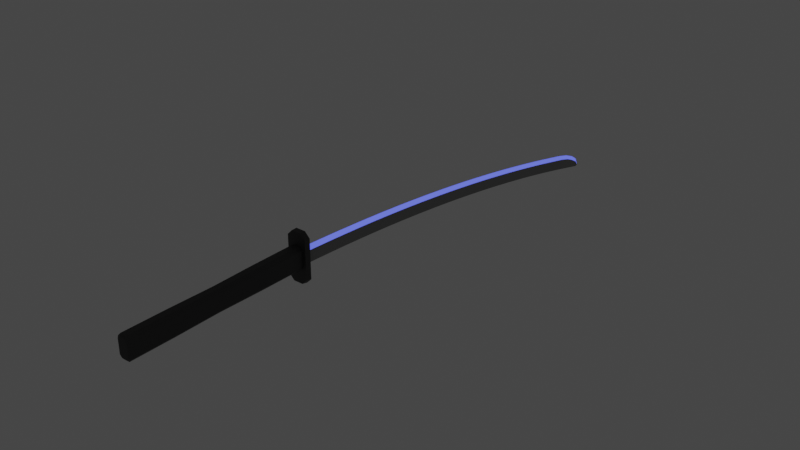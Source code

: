 # Source: Katana.blend  (saved by Blender 2.90.8; exported with 4.5.12 LTS)
import bpy
from mathutils import Matrix  # noqa: F401  (used for matrix-valued properties, if any)

bpy.ops.wm.read_factory_settings(use_empty=True)
scene = bpy.context.scene
scene.name = 'Scene'

# ---- collections
col_collection = bpy.data.collections.new('Collection'); scene.collection.children.link(col_collection)

# ---- materials (node trees are filled in below, after node groups)
mat_hiltmaterial = bpy.data.materials.new('HiltMaterial')
mat_hiltmaterial.alpha_threshold = 0.0
mat_hiltmaterial.use_transparent_shadow = False
mat_hiltmaterial.line_color = (0.0, 0.0, 0.0, 1.0)
mat_sabermaterial = bpy.data.materials.new('SaberMaterial')
mat_sabermaterial.use_transparent_shadow = False
mat_swordmaterial = bpy.data.materials.new('SwordMaterial')
mat_swordmaterial.use_transparent_shadow = False

# ---- material node trees
mat_hiltmaterial.use_nodes = True; mat_hiltmaterial.node_tree.nodes.clear()
_N = mat_hiltmaterial.node_tree.nodes; _L = mat_hiltmaterial.node_tree.links
n0 = _N.new('ShaderNodeOutputMaterial'); n0.name = 'Material Output'; n0.location = (300, 300)
n1 = _N.new('ShaderNodeBsdfPrincipled'); n1.name = 'Principled BSDF'; n1.location = (10, 300)
n1.distribution = 'GGX'
n1.subsurface_method = 'BURLEY'
n1.inputs[0].default_value = (0.09463, 0.09463, 0.09463, 1.0)
n1.inputs[1].default_value = 1.0
n1.inputs[2].default_value = 0.6454
n1.inputs[3].default_value = 1.45
n1.inputs[13].default_value = 0.7553
n1.inputs[27].default_value = (0.0, 0.0, 0.0, 1.0)
n1.inputs[28].default_value = 1.0
_L.new(n1.outputs[0], n0.inputs[0])
n0.is_active_output = True
mat_sabermaterial.use_nodes = True; mat_sabermaterial.node_tree.nodes.clear()
_N = mat_sabermaterial.node_tree.nodes; _L = mat_sabermaterial.node_tree.links
n0 = _N.new('ShaderNodeBsdfPrincipled'); n0.name = 'Principled BSDF'; n0.location = (10, 300)
n0.distribution = 'GGX'
n0.subsurface_method = 'BURLEY'
n0.inputs[3].default_value = 1.45
n0.inputs[27].default_value = (0.08921, 0.1255, 1.0, 1.0)
n0.inputs[28].default_value = 1.0
n1 = _N.new('ShaderNodeOutputMaterial'); n1.name = 'Material Output'; n1.location = (300, 300)
_L.new(n0.outputs[0], n1.inputs[0])
n1.is_active_output = True
mat_swordmaterial.use_nodes = True; mat_swordmaterial.node_tree.nodes.clear()
_N = mat_swordmaterial.node_tree.nodes; _L = mat_swordmaterial.node_tree.links
n0 = _N.new('ShaderNodeBsdfPrincipled'); n0.name = 'Principled BSDF'; n0.location = (10, 300)
n0.distribution = 'GGX'
n0.subsurface_method = 'BURLEY'
n0.inputs[0].default_value = (0.2529, 0.2529, 0.2529, 1.0)
n0.inputs[3].default_value = 1.45
n0.inputs[27].default_value = (0.0, 0.0, 0.0, 1.0)
n0.inputs[28].default_value = 1.0
n1 = _N.new('ShaderNodeOutputMaterial'); n1.name = 'Material Output'; n1.location = (300, 300)
_L.new(n0.outputs[0], n1.inputs[0])
n1.is_active_output = True

# ---- world
world_world = bpy.data.worlds.new('World'); scene.world = world_world
world_world.use_nodes = True; world_world.node_tree.nodes.clear()
_N = world_world.node_tree.nodes; _L = world_world.node_tree.links
n0 = _N.new('ShaderNodeOutputWorld'); n0.name = 'World Output'; n0.location = (300, 300)
n1 = _N.new('ShaderNodeBackground'); n1.name = 'Background'; n1.location = (10, 300)
n1.inputs[0].default_value = (0.05088, 0.05088, 0.05088, 1.0)
_L.new(n1.outputs[0], n0.inputs[0])
n0.is_active_output = True
world_world.color = (0.05088, 0.05088, 0.05088)
world_world.use_sun_shadow = False
world_world.sun_shadow_jitter_overblur = 0.0

# ---- meshes
me_cube = bpy.data.meshes.new('Cube')
me_cube.from_pydata([(0.00756, 0.1709, -0.01619), (-0.00756, 0.1709, -0.01619), (0.00756, 0.1709, 0.004412), (-7.004e-19, 0.1709, 0.009565), (0.01416, 0.1709, 0.03272), (-0.00756, 0.1709, 0.004412), (-0.01416, 0.1709, 0.03272), (0.004895, 0.9569, -0.1243), (-0.004895, 0.9569, -0.1243), (-4.657e-10, 0.9675, -0.1271), (0.00756, 0.957, -0.1195), (0.00756, 0.8969, -0.08929), (0.00756, 0.9509, -0.1112), (0.00756, 0.9353, -0.1025), (0.00756, 0.9185, -0.09528), (-0.00756, 0.8969, -0.08929), (-4.657e-10, 0.8987, -0.08426), (-0.00756, 0.957, -0.1195), (-4.657e-10, 0.9678, -0.1211), (-0.00756, 0.9185, -0.09528), (-4.657e-10, 0.9253, -0.09151), (-0.00756, 0.9353, -0.1025), (-4.657e-10, 0.9478, -0.1009), (-0.00756, 0.9509, -0.1112), (-4.657e-10, 0.9628, -0.1111), (0.01215, 0.1609, 0.01186), (0.005912, 0.1609, 0.0181), (0.005912, 0.1609, -0.02252), (0.01215, 0.1609, -0.01628), (-0.005912, 0.1609, 0.0181), (-0.01215, 0.1609, 0.01186), (-0.01215, 0.1609, -0.01628), (-0.005912, 0.1609, -0.02252), (0.01819, 0.1709, -0.0385), (0.008852, 0.1709, -0.04784), (0.01185, 0.1709, -0.04098), (-0.008852, 0.1709, -0.04784), (-0.01819, 0.1709, -0.0385), (-0.01185, 0.1709, -0.04098), (0.008852, 0.1709, 0.04055), (0.01819, 0.1709, 0.0312), (0.01418, 0.1709, 0.03277), (-0.01819, 0.1709, 0.0312), (-0.008852, 0.1709, 0.04055), (-0.01418, 0.1709, 0.03277), (0.005103, 0.8967, -0.1105), (0.005028, 0.9182, -0.1154), (0.00497, 0.935, -0.1193), (0.004916, 0.9506, -0.1229), (-0.004916, 0.9506, -0.1229), (-0.00497, 0.935, -0.1193), (-0.005028, 0.9182, -0.1154), (-0.005103, 0.8967, -0.1105), (-4.454e-10, 0.8675, -0.0777), (-4.252e-10, 0.8363, -0.07125), (-4.049e-10, 0.8051, -0.06499), (-3.847e-10, 0.7738, -0.05895), (-3.644e-10, 0.7424, -0.05314), (-3.442e-10, 0.711, -0.04757), (-3.239e-10, 0.6795, -0.04224), (-3.037e-10, 0.6479, -0.03715), (-2.834e-10, 0.6162, -0.0323), (-2.632e-10, 0.5845, -0.0277), (-2.43e-10, 0.5527, -0.02335), (-2.227e-10, 0.5209, -0.01924), (-2.025e-10, 0.4889, -0.01538), (-1.822e-10, 0.4569, -0.01177), (-1.62e-10, 0.4249, -0.008407), (-1.417e-10, 0.3927, -0.005291), (-1.215e-10, 0.3605, -0.002424), (-1.012e-10, 0.3282, 0.0001952), (-8.098e-11, 0.2959, 0.002566), (-6.074e-11, 0.2635, 0.004689), (-4.049e-11, 0.231, 0.006562), (-2.025e-11, 0.1984, 0.008188), (0.00756, 0.1983, 0.003037), (0.00756, 0.2308, 0.001416), (0.00756, 0.2632, -0.0004536), (0.00756, 0.2956, -0.00257), (0.00756, 0.3279, -0.004934), (0.00756, 0.3601, -0.007546), (0.00756, 0.3922, -0.0104), (0.00756, 0.4243, -0.01351), (0.00756, 0.4563, -0.01686), (0.00756, 0.4882, -0.02046), (0.00756, 0.52, -0.02431), (0.00756, 0.5518, -0.0284), (0.00756, 0.5835, -0.03274), (0.00756, 0.6152, -0.03733), (0.00756, 0.6467, -0.04216), (0.00756, 0.6782, -0.04724), (0.00756, 0.7097, -0.05255), (0.00756, 0.741, -0.05812), (0.00756, 0.7723, -0.06392), (0.00756, 0.8036, -0.06995), (0.00756, 0.8347, -0.07621), (0.00756, 0.8658, -0.08267), (-0.00756, 0.8658, -0.08267), (-0.00756, 0.8347, -0.07621), (-0.00756, 0.8036, -0.06995), (-0.00756, 0.7723, -0.06392), (-0.00756, 0.741, -0.05812), (-0.00756, 0.7097, -0.05255), (-0.00756, 0.6782, -0.04724), (-0.00756, 0.6467, -0.04216), (-0.00756, 0.6152, -0.03733), (-0.00756, 0.5835, -0.03274), (-0.00756, 0.5518, -0.0284), (-0.00756, 0.52, -0.02431), (-0.00756, 0.4882, -0.02046), (-0.00756, 0.4563, -0.01686), (-0.00756, 0.4243, -0.01351), (-0.00756, 0.3922, -0.0104), (-0.00756, 0.3601, -0.007546), (-0.00756, 0.3279, -0.004934), (-0.00756, 0.2956, -0.00257), (-0.00756, 0.2632, -0.0004536), (-0.00756, 0.2308, 0.001416), (-0.00756, 0.1983, 0.003037), (-0.005209, 0.8657, -0.1037), (-0.005316, 0.8347, -0.09712), (-0.005423, 0.8035, -0.09079), (-0.00553, 0.7723, -0.08471), (-0.005637, 0.741, -0.07887), (-0.005744, 0.7096, -0.07329), (-0.00585, 0.6782, -0.06795), (-0.005957, 0.6467, -0.06285), (-0.006064, 0.6151, -0.05801), (-0.006171, 0.5835, -0.05341), (-0.006278, 0.5518, -0.04906), (-0.006385, 0.52, -0.04496), (-0.006491, 0.4882, -0.04111), (-0.006598, 0.4562, -0.0375), (-0.006705, 0.4242, -0.03414), (-0.006812, 0.3922, -0.03103), (-0.006919, 0.3601, -0.02817), (-0.007026, 0.3278, -0.02555), (-0.007132, 0.2956, -0.02319), (-0.007239, 0.2632, -0.02107), (-0.007346, 0.2308, -0.01919), (-0.007453, 0.1983, -0.01757), (0.007453, 0.1983, -0.01757), (0.007346, 0.2308, -0.01919), (0.007239, 0.2632, -0.02107), (0.007132, 0.2956, -0.02319), (0.007026, 0.3278, -0.02555), (0.006919, 0.3601, -0.02817), (0.006812, 0.3922, -0.03103), (0.006705, 0.4242, -0.03414), (0.006598, 0.4562, -0.0375), (0.006491, 0.4882, -0.04111), (0.006385, 0.52, -0.04496), (0.006278, 0.5518, -0.04906), (0.006171, 0.5835, -0.05341), (0.006064, 0.6151, -0.05801), (0.005957, 0.6467, -0.06285), (0.00585, 0.6782, -0.06795), (0.005744, 0.7096, -0.07329), (0.005637, 0.741, -0.07887), (0.00553, 0.7723, -0.08471), (0.005423, 0.8035, -0.09079), (0.005316, 0.8347, -0.09712), (0.005209, 0.8657, -0.1037), (0.012, 0.07909, -0.01611), (0.01135, -0.0007499, -0.01536), (0.012, -0.08059, -0.01611), (0.00584, -0.08059, -0.02227), (0.005524, -0.0007499, -0.02119), (0.00584, 0.07909, -0.02227), (-0.012, 0.07909, -0.01611), (-0.01135, -0.0007499, -0.01536), (-0.012, -0.08059, -0.01611), (-0.012, -0.08059, 0.01169), (-0.01135, -0.0007499, 0.01094), (-0.012, 0.07909, 0.01169), (-0.00584, -0.08059, -0.02227), (-0.005524, -0.0007499, -0.02119), (-0.00584, 0.07909, -0.02227), (-0.00584, -0.08059, 0.01785), (-0.005524, -0.0007499, 0.01677), (-0.00584, 0.07909, 0.01785), (0.00584, -0.08059, 0.01785), (0.005524, -0.0007499, 0.01677), (0.00584, 0.07909, 0.01785), (0.012, -0.08059, 0.01169), (0.01135, -0.0007499, 0.01094), (0.012, 0.07909, 0.01169), (-0.008556, 0.1609, -0.04587), (-0.01759, 0.1609, -0.03684), (0.008556, 0.1609, 0.04046), (0.01759, 0.1609, 0.03143), (-0.008556, 0.1609, 0.04046), (-0.01759, 0.1609, 0.03143), (0.008556, 0.1609, -0.04587), (0.01759, 0.1609, -0.03684), (0.008875, -0.1624, 0.01051), (0.01214, -0.1591, 0.01186), (0.005909, -0.1591, 0.01809), (0.004555, -0.1624, 0.01483), (0.004555, -0.1624, -0.01924), (0.005909, -0.1591, -0.02251), (0.01214, -0.1591, -0.01627), (0.008875, -0.1624, -0.01492), (-0.004555, -0.1624, 0.01483), (-0.005909, -0.1591, 0.01809), (-0.01214, -0.1591, 0.01186), (-0.008875, -0.1624, 0.01051), (-0.008875, -0.1624, -0.01492), (-0.01214, -0.1591, -0.01627), (-0.005909, -0.1591, -0.02251), (-0.004555, -0.1624, -0.01924)], [], [(187, 193, 27, 32), (189, 191, 29, 26), (1, 0, 35, 34, 36, 38), (188, 192, 42, 37), (175, 166, 200, 209), (162, 119, 52, 45), (0, 2, 4, 41, 40, 33, 35), (119, 97, 15, 52), (6, 5, 1, 38, 37, 42, 44), (4, 3, 6, 44, 43, 39, 41), (2, 3, 4), (3, 5, 6), (19, 15, 16, 20), (11, 14, 20, 16), (21, 19, 20, 22), (14, 13, 22, 20), (23, 21, 22, 24), (13, 12, 24, 22), (17, 23, 24, 18), (12, 10, 18, 24), (74, 3, 2, 75), (9, 18, 10, 7), (8, 17, 18, 9), (118, 5, 3, 74), (96, 162, 45, 11), (33, 34, 35), (36, 37, 38), (39, 40, 41), (42, 43, 44), (187, 32, 31, 188), (189, 26, 25, 190), (191, 43, 42, 192), (193, 34, 33, 194), (194, 190, 25, 28), (7, 8, 9), (2, 0, 141, 75), (11, 45, 46, 14), (14, 46, 47, 13), (13, 47, 48, 12), (12, 48, 7, 10), (52, 15, 19, 51), (51, 19, 21, 50), (50, 21, 23, 49), (49, 23, 17, 8), (45, 52, 51, 46), (46, 51, 50, 47), (47, 50, 49, 48), (48, 49, 8, 7), (75, 141, 142, 76), (76, 142, 143, 77), (77, 143, 144, 78), (78, 144, 145, 79), (79, 145, 146, 80), (80, 146, 147, 81), (81, 147, 148, 82), (82, 148, 149, 83), (83, 149, 150, 84), (84, 150, 151, 85), (85, 151, 152, 86), (86, 152, 153, 87), (87, 153, 154, 88), (88, 154, 155, 89), (89, 155, 156, 90), (90, 156, 157, 91), (91, 157, 158, 92), (92, 158, 159, 93), (93, 159, 160, 94), (94, 160, 161, 95), (95, 161, 162, 96), (15, 97, 53, 16), (97, 98, 54, 53), (98, 99, 55, 54), (99, 100, 56, 55), (100, 101, 57, 56), (101, 102, 58, 57), (102, 103, 59, 58), (103, 104, 60, 59), (104, 105, 61, 60), (105, 106, 62, 61), (106, 107, 63, 62), (107, 108, 64, 63), (108, 109, 65, 64), (109, 110, 66, 65), (110, 111, 67, 66), (111, 112, 68, 67), (112, 113, 69, 68), (113, 114, 70, 69), (114, 115, 71, 70), (115, 116, 72, 71), (116, 117, 73, 72), (117, 118, 74, 73), (16, 53, 96, 11), (53, 54, 95, 96), (54, 55, 94, 95), (55, 56, 93, 94), (56, 57, 92, 93), (57, 58, 91, 92), (58, 59, 90, 91), (59, 60, 89, 90), (60, 61, 88, 89), (61, 62, 87, 88), (62, 63, 86, 87), (63, 64, 85, 86), (64, 65, 84, 85), (65, 66, 83, 84), (66, 67, 82, 83), (67, 68, 81, 82), (68, 69, 80, 81), (69, 70, 79, 80), (70, 71, 78, 79), (71, 72, 77, 78), (72, 73, 76, 77), (73, 74, 75, 76), (1, 5, 118, 140), (140, 118, 117, 139), (139, 117, 116, 138), (138, 116, 115, 137), (137, 115, 114, 136), (136, 114, 113, 135), (135, 113, 112, 134), (134, 112, 111, 133), (133, 111, 110, 132), (132, 110, 109, 131), (131, 109, 108, 130), (130, 108, 107, 129), (129, 107, 106, 128), (128, 106, 105, 127), (127, 105, 104, 126), (126, 104, 103, 125), (125, 103, 102, 124), (124, 102, 101, 123), (123, 101, 100, 122), (122, 100, 99, 121), (121, 99, 98, 120), (120, 98, 97, 119), (0, 1, 140, 141), (141, 140, 139, 142), (142, 139, 138, 143), (143, 138, 137, 144), (144, 137, 136, 145), (145, 136, 135, 146), (146, 135, 134, 147), (147, 134, 133, 148), (148, 133, 132, 149), (149, 132, 131, 150), (150, 131, 130, 151), (151, 130, 129, 152), (152, 129, 128, 153), (153, 128, 127, 154), (154, 127, 126, 155), (155, 126, 125, 156), (156, 125, 124, 157), (157, 124, 123, 158), (158, 123, 122, 159), (159, 122, 121, 160), (160, 121, 120, 161), (161, 120, 119, 162), (165, 184, 196, 201), (171, 175, 209, 208), (178, 172, 205, 204), (172, 171, 208, 205), (166, 165, 201, 200), (199, 202, 195, 198, 203, 206, 207, 210), (181, 178, 204, 197), (28, 25, 186, 163), (163, 186, 185, 164), (164, 185, 184, 165), (25, 26, 183, 186), (186, 183, 182, 185), (185, 182, 181, 184), (26, 29, 180, 183), (183, 180, 179, 182), (182, 179, 178, 181), (29, 30, 174, 180), (180, 174, 173, 179), (179, 173, 172, 178), (31, 32, 177, 169), (169, 177, 176, 170), (170, 176, 175, 171), (32, 27, 168, 177), (177, 168, 167, 176), (176, 167, 166, 175), (30, 31, 169, 174), (174, 169, 170, 173), (173, 170, 171, 172), (27, 28, 163, 168), (168, 163, 164, 167), (167, 164, 165, 166), (33, 40, 190, 194), (27, 193, 194, 28), (29, 191, 192, 30), (39, 189, 190, 40), (36, 187, 188, 37), (31, 30, 192, 188), (39, 43, 191, 189), (36, 34, 193, 187), (210, 207, 208, 209), (198, 195, 196, 197), (206, 203, 204, 205), (202, 199, 200, 201), (195, 202, 201, 196), (209, 200, 199, 210), (197, 204, 203, 198), (205, 208, 207, 206), (184, 181, 197, 196)])
me_cube.polygons.foreach_set('material_index', [0, 0, 0, 0, 0, 2, 0, 2, 0, 0, 0, 0, 1, 1, 1, 1, 1, 1, 1, 1, 1, 1, 1, 1, 2, 0, 0, 0, 0, 0, 0, 0, 0, 0, 1, 2, 2, 2, 2, 2, 2, 2, 2, 2, 2, 2, 2, 2, 2, 2, 2, 2, 2, 2, 2, 2, 2, 2, 2, 2, 2, 2, 2, 2, 2, 2, 2, 2, 2, 1, 1, 1, 1, 1, 1, 1, 1, 1, 1, 1, 1, 1, 1, 1, 1, 1, 1, 1, 1, 1, 1, 1, 1, 1, 1, 1, 1, 1, 1, 1, 1, 1, 1, 1, 1, 1, 1, 1, 1, 1, 1, 1, 1, 2, 2, 2, 2, 2, 2, 2, 2, 2, 2, 2, 2, 2, 2, 2, 2, 2, 2, 2, 2, 2, 2, 2, 2, 2, 2, 2, 2, 2, 2, 2, 2, 2, 2, 2, 2, 2, 2, 2, 2, 2, 2, 2, 2, 0, 0, 0, 0, 0, 0, 0, 0, 0, 0, 0, 0, 0, 0, 0, 0, 0, 0, 0, 0, 0, 0, 0, 0, 0, 0, 0, 0, 0, 0, 0, 0, 0, 0, 0, 0, 0, 0, 0, 0, 0, 0, 0, 0, 0, 0, 0, 0])
_uv = me_cube.uv_layers.new(name='UVMap')
_uv.uv.foreach_set('vector', [0.1902, 0.75, 0.3112, 0.75, 0.3108, 0.75, 0.1892, 0.75, 0.689, 0.75, 0.8045, 0.75, 0.8108, 0.75, 0.6892, 0.75, 0.4291, 0.3041, 0.4291, 0.4459, 0.4073, 0.4677, 0.375, 0.4358, 0.375, 0.3142, 0.4073, 0.2823, 0.4203, 1.058e-05, 0.5845, 2.23e-06, 0.5866, 0.25, 0.4134, 0.25, 0.1892, 0.75, 0.3108, 0.75, 0.3108, 0.75, 0.1892, 0.75, 0.4291, 0.4459, 0.4291, 0.3041, 0.4291, 0.3041, 0.4291, 0.4459, 0.4291, 0.4459, 0.5425, 0.4459, 0.5847, 0.4597, 0.585, 0.46, 0.5866, 0.5, 0.4134, 0.5, 0.4073, 0.4677, 0.4291, 0.3041, 0.5444, 0.3041, 0.5445, 0.3041, 0.4291, 0.3041, 0.5847, 0.2903, 0.5425, 0.3041, 0.4291, 0.3041, 0.4073, 0.2823, 0.4134, 0.25, 0.5866, 0.25, 0.585, 0.29, 0.5847, 0.4597, 0.5709, 0.375, 0.5847, 0.2903, 0.585, 0.29, 0.625, 0.3142, 0.625, 0.4358, 0.585, 0.46, 0.5425, 0.4459, 0.5709, 0.4459, 0.5847, 0.4597, 0.5709, 0.375, 0.5709, 0.3041, 0.5847, 0.2903, 0.5417, 0.3041, 0.5445, 0.3041, 0.5709, 0.375, 0.568, 0.375, 0.5445, 0.4459, 0.5417, 0.4459, 0.568, 0.375, 0.5709, 0.375, 0.5267, 0.3041, 0.5417, 0.3041, 0.568, 0.375, 0.5597, 0.375, 0.5417, 0.4459, 0.5267, 0.4459, 0.5597, 0.375, 0.568, 0.375, 0.4927, 0.3041, 0.5267, 0.3041, 0.5597, 0.375, 0.4999, 0.375, 0.5267, 0.4459, 0.4927, 0.4459, 0.4999, 0.375, 0.5597, 0.375, 0.454, 0.3041, 0.4927, 0.3041, 0.4999, 0.375, 0.456, 0.375, 0.4927, 0.4459, 0.454, 0.4459, 0.456, 0.375, 0.4999, 0.375, 0.5709, 0.375, 0.5709, 0.375, 0.5425, 0.4459, 0.5426, 0.4459, 0.4291, 0.375, 0.456, 0.375, 0.454, 0.4459, 0.4291, 0.4459, 0.4291, 0.3041, 0.454, 0.3041, 0.456, 0.375, 0.4291, 0.375, 0.5426, 0.3041, 0.5425, 0.3041, 0.5709, 0.375, 0.5709, 0.375, 0.5444, 0.4459, 0.4291, 0.4459, 0.4291, 0.4459, 0.5445, 0.4459, 0.375, 0.5, 0.3108, 0.5, 0.3315, 0.5, 0.375, 0.25, 0.4134, 0.25, 0.4032, 0.25, 0.625, 0.5, 0.5866, 0.5, 0.593, 0.5, 0.5771, 0.2649, 0.625, 0.3142, 0.585, 0.29, 0.1902, 0.75, 0.1892, 0.75, 0.125, 0.75, 0.1279, 0.75, 0.689, 0.75, 0.6892, 0.75, 0.5866, 0.75, 0.586, 0.75, 0.6225, -1.782e-05, 0.625, 0.25, 0.5866, 0.25, 0.5845, 2.23e-06, 0.3112, 0.75, 0.3108, 0.5, 0.4134, 0.5, 0.4146, 0.75, 0.4146, 0.75, 0.586, 0.75, 0.5866, 0.75, 0.4134, 0.75, 0.4291, 0.4459, 0.4291, 0.3041, 0.4291, 0.375, 0.5425, 0.4459, 0.4291, 0.4459, 0.4291, 0.4459, 0.5426, 0.4459, 0.5445, 0.4459, 0.4291, 0.4459, 0.4291, 0.4459, 0.5417, 0.4459, 0.5417, 0.4459, 0.4291, 0.4459, 0.4291, 0.4459, 0.5267, 0.4459, 0.5267, 0.4459, 0.4291, 0.4459, 0.4291, 0.4459, 0.4927, 0.4459, 0.4927, 0.4459, 0.4291, 0.4459, 0.4291, 0.4459, 0.454, 0.4459, 0.4291, 0.3041, 0.5445, 0.3041, 0.5417, 0.3041, 0.4291, 0.3041, 0.4291, 0.3041, 0.5417, 0.3041, 0.5267, 0.3041, 0.4291, 0.3041, 0.4291, 0.3041, 0.5267, 0.3041, 0.4927, 0.3041, 0.4291, 0.3041, 0.4291, 0.3041, 0.4927, 0.3041, 0.454, 0.3041, 0.4291, 0.3041, 0.4291, 0.4459, 0.4291, 0.3041, 0.4291, 0.3041, 0.4291, 0.4459, 0.4291, 0.4459, 0.4291, 0.3041, 0.4291, 0.3041, 0.4291, 0.4459, 0.4291, 0.4459, 0.4291, 0.3041, 0.4291, 0.3041, 0.4291, 0.4459, 0.4291, 0.4459, 0.4291, 0.3041, 0.4291, 0.3041, 0.4291, 0.4459, 0.5426, 0.4459, 0.4291, 0.4459, 0.4291, 0.4459, 0.5427, 0.4459, 0.5427, 0.4459, 0.4291, 0.4459, 0.4291, 0.4459, 0.5428, 0.4459, 0.5428, 0.4459, 0.4291, 0.4459, 0.4291, 0.4459, 0.5429, 0.4459, 0.5429, 0.4459, 0.4291, 0.4459, 0.4291, 0.4459, 0.543, 0.4459, 0.543, 0.4459, 0.4291, 0.4459, 0.4291, 0.4459, 0.543, 0.4459, 0.543, 0.4459, 0.4291, 0.4459, 0.4291, 0.4459, 0.5431, 0.4459, 0.5431, 0.4459, 0.4291, 0.4459, 0.4291, 0.4459, 0.5432, 0.4459, 0.5432, 0.4459, 0.4291, 0.4459, 0.4291, 0.4459, 0.5433, 0.4459, 0.5433, 0.4459, 0.4291, 0.4459, 0.4291, 0.4459, 0.5434, 0.4459, 0.5434, 0.4459, 0.4291, 0.4459, 0.4291, 0.4459, 0.5435, 0.4459, 0.5435, 0.4459, 0.4291, 0.4459, 0.4291, 0.4459, 0.5436, 0.4459, 0.5436, 0.4459, 0.4291, 0.4459, 0.4291, 0.4459, 0.5437, 0.4459, 0.5437, 0.4459, 0.4291, 0.4459, 0.4291, 0.4459, 0.5437, 0.4459, 0.5437, 0.4459, 0.4291, 0.4459, 0.4291, 0.4459, 0.5438, 0.4459, 0.5438, 0.4459, 0.4291, 0.4459, 0.4291, 0.4459, 0.5439, 0.4459, 0.5439, 0.4459, 0.4291, 0.4459, 0.4291, 0.4459, 0.544, 0.4459, 0.544, 0.4459, 0.4291, 0.4459, 0.4291, 0.4459, 0.5441, 0.4459, 0.5441, 0.4459, 0.4291, 0.4459, 0.4291, 0.4459, 0.5442, 0.4459, 0.5442, 0.4459, 0.4291, 0.4459, 0.4291, 0.4459, 0.5443, 0.4459, 0.5443, 0.4459, 0.4291, 0.4459, 0.4291, 0.4459, 0.5443, 0.4459, 0.5443, 0.4459, 0.4291, 0.4459, 0.4291, 0.4459, 0.5444, 0.4459, 0.5445, 0.3041, 0.5444, 0.3041, 0.5709, 0.375, 0.5709, 0.375, 0.5444, 0.3041, 0.5443, 0.3041, 0.5709, 0.375, 0.5709, 0.375, 0.5443, 0.3041, 0.5443, 0.3041, 0.5709, 0.375, 0.5709, 0.375, 0.5443, 0.3041, 0.5442, 0.3041, 0.5709, 0.375, 0.5709, 0.375, 0.5442, 0.3041, 0.5441, 0.3041, 0.5709, 0.375, 0.5709, 0.375, 0.5441, 0.3041, 0.544, 0.3041, 0.5709, 0.375, 0.5709, 0.375, 0.544, 0.3041, 0.5439, 0.3041, 0.5709, 0.375, 0.5709, 0.375, 0.5439, 0.3041, 0.5438, 0.3041, 0.5709, 0.375, 0.5709, 0.375, 0.5438, 0.3041, 0.5437, 0.3041, 0.5709, 0.375, 0.5709, 0.375, 0.5437, 0.3041, 0.5437, 0.3041, 0.5709, 0.375, 0.5709, 0.375, 0.5437, 0.3041, 0.5436, 0.3041, 0.5709, 0.375, 0.5709, 0.375, 0.5436, 0.3041, 0.5435, 0.3041, 0.5709, 0.375, 0.5709, 0.375, 0.5435, 0.3041, 0.5434, 0.3041, 0.5709, 0.375, 0.5709, 0.375, 0.5434, 0.3041, 0.5433, 0.3041, 0.5709, 0.375, 0.5709, 0.375, 0.5433, 0.3041, 0.5432, 0.3041, 0.5709, 0.375, 0.5709, 0.375, 0.5432, 0.3041, 0.5431, 0.3041, 0.5709, 0.375, 0.5709, 0.375, 0.5431, 0.3041, 0.543, 0.3041, 0.5709, 0.375, 0.5709, 0.375, 0.543, 0.3041, 0.543, 0.3041, 0.5709, 0.375, 0.5709, 0.375, 0.543, 0.3041, 0.5429, 0.3041, 0.5709, 0.375, 0.5709, 0.375, 0.5429, 0.3041, 0.5428, 0.3041, 0.5709, 0.375, 0.5709, 0.375, 0.5428, 0.3041, 0.5427, 0.3041, 0.5709, 0.375, 0.5709, 0.375, 0.5427, 0.3041, 0.5426, 0.3041, 0.5709, 0.375, 0.5709, 0.375, 0.5709, 0.375, 0.5709, 0.375, 0.5444, 0.4459, 0.5445, 0.4459, 0.5709, 0.375, 0.5709, 0.375, 0.5443, 0.4459, 0.5444, 0.4459, 0.5709, 0.375, 0.5709, 0.375, 0.5443, 0.4459, 0.5443, 0.4459, 0.5709, 0.375, 0.5709, 0.375, 0.5442, 0.4459, 0.5443, 0.4459, 0.5709, 0.375, 0.5709, 0.375, 0.5441, 0.4459, 0.5442, 0.4459, 0.5709, 0.375, 0.5709, 0.375, 0.544, 0.4459, 0.5441, 0.4459, 0.5709, 0.375, 0.5709, 0.375, 0.5439, 0.4459, 0.544, 0.4459, 0.5709, 0.375, 0.5709, 0.375, 0.5438, 0.4459, 0.5439, 0.4459, 0.5709, 0.375, 0.5709, 0.375, 0.5437, 0.4459, 0.5438, 0.4459, 0.5709, 0.375, 0.5709, 0.375, 0.5437, 0.4459, 0.5437, 0.4459, 0.5709, 0.375, 0.5709, 0.375, 0.5436, 0.4459, 0.5437, 0.4459, 0.5709, 0.375, 0.5709, 0.375, 0.5435, 0.4459, 0.5436, 0.4459, 0.5709, 0.375, 0.5709, 0.375, 0.5434, 0.4459, 0.5435, 0.4459, 0.5709, 0.375, 0.5709, 0.375, 0.5433, 0.4459, 0.5434, 0.4459, 0.5709, 0.375, 0.5709, 0.375, 0.5432, 0.4459, 0.5433, 0.4459, 0.5709, 0.375, 0.5709, 0.375, 0.5431, 0.4459, 0.5432, 0.4459, 0.5709, 0.375, 0.5709, 0.375, 0.543, 0.4459, 0.5431, 0.4459, 0.5709, 0.375, 0.5709, 0.375, 0.543, 0.4459, 0.543, 0.4459, 0.5709, 0.375, 0.5709, 0.375, 0.5429, 0.4459, 0.543, 0.4459, 0.5709, 0.375, 0.5709, 0.375, 0.5428, 0.4459, 0.5429, 0.4459, 0.5709, 0.375, 0.5709, 0.375, 0.5427, 0.4459, 0.5428, 0.4459, 0.5709, 0.375, 0.5709, 0.375, 0.5426, 0.4459, 0.5427, 0.4459, 0.4291, 0.3041, 0.5425, 0.3041, 0.5426, 0.3041, 0.4291, 0.3041, 0.4291, 0.3041, 0.5426, 0.3041, 0.5427, 0.3041, 0.4291, 0.3041, 0.4291, 0.3041, 0.5427, 0.3041, 0.5428, 0.3041, 0.4291, 0.3041, 0.4291, 0.3041, 0.5428, 0.3041, 0.5429, 0.3041, 0.4291, 0.3041, 0.4291, 0.3041, 0.5429, 0.3041, 0.543, 0.3041, 0.4291, 0.3041, 0.4291, 0.3041, 0.543, 0.3041, 0.543, 0.3041, 0.4291, 0.3041, 0.4291, 0.3041, 0.543, 0.3041, 0.5431, 0.3041, 0.4291, 0.3041, 0.4291, 0.3041, 0.5431, 0.3041, 0.5432, 0.3041, 0.4291, 0.3041, 0.4291, 0.3041, 0.5432, 0.3041, 0.5433, 0.3041, 0.4291, 0.3041, 0.4291, 0.3041, 0.5433, 0.3041, 0.5434, 0.3041, 0.4291, 0.3041, 0.4291, 0.3041, 0.5434, 0.3041, 0.5435, 0.3041, 0.4291, 0.3041, 0.4291, 0.3041, 0.5435, 0.3041, 0.5436, 0.3041, 0.4291, 0.3041, 0.4291, 0.3041, 0.5436, 0.3041, 0.5437, 0.3041, 0.4291, 0.3041, 0.4291, 0.3041, 0.5437, 0.3041, 0.5437, 0.3041, 0.4291, 0.3041, 0.4291, 0.3041, 0.5437, 0.3041, 0.5438, 0.3041, 0.4291, 0.3041, 0.4291, 0.3041, 0.5438, 0.3041, 0.5439, 0.3041, 0.4291, 0.3041, 0.4291, 0.3041, 0.5439, 0.3041, 0.544, 0.3041, 0.4291, 0.3041, 0.4291, 0.3041, 0.544, 0.3041, 0.5441, 0.3041, 0.4291, 0.3041, 0.4291, 0.3041, 0.5441, 0.3041, 0.5442, 0.3041, 0.4291, 0.3041, 0.4291, 0.3041, 0.5442, 0.3041, 0.5443, 0.3041, 0.4291, 0.3041, 0.4291, 0.3041, 0.5443, 0.3041, 0.5443, 0.3041, 0.4291, 0.3041, 0.4291, 0.3041, 0.5443, 0.3041, 0.5444, 0.3041, 0.4291, 0.3041, 0.4291, 0.4459, 0.4291, 0.3041, 0.4291, 0.3041, 0.4291, 0.4459, 0.4291, 0.4459, 0.4291, 0.3041, 0.4291, 0.3041, 0.4291, 0.4459, 0.4291, 0.4459, 0.4291, 0.3041, 0.4291, 0.3041, 0.4291, 0.4459, 0.4291, 0.4459, 0.4291, 0.3041, 0.4291, 0.3041, 0.4291, 0.4459, 0.4291, 0.4459, 0.4291, 0.3041, 0.4291, 0.3041, 0.4291, 0.4459, 0.4291, 0.4459, 0.4291, 0.3041, 0.4291, 0.3041, 0.4291, 0.4459, 0.4291, 0.4459, 0.4291, 0.3041, 0.4291, 0.3041, 0.4291, 0.4459, 0.4291, 0.4459, 0.4291, 0.3041, 0.4291, 0.3041, 0.4291, 0.4459, 0.4291, 0.4459, 0.4291, 0.3041, 0.4291, 0.3041, 0.4291, 0.4459, 0.4291, 0.4459, 0.4291, 0.3041, 0.4291, 0.3041, 0.4291, 0.4459, 0.4291, 0.4459, 0.4291, 0.3041, 0.4291, 0.3041, 0.4291, 0.4459, 0.4291, 0.4459, 0.4291, 0.3041, 0.4291, 0.3041, 0.4291, 0.4459, 0.4291, 0.4459, 0.4291, 0.3041, 0.4291, 0.3041, 0.4291, 0.4459, 0.4291, 0.4459, 0.4291, 0.3041, 0.4291, 0.3041, 0.4291, 0.4459, 0.4291, 0.4459, 0.4291, 0.3041, 0.4291, 0.3041, 0.4291, 0.4459, 0.4291, 0.4459, 0.4291, 0.3041, 0.4291, 0.3041, 0.4291, 0.4459, 0.4291, 0.4459, 0.4291, 0.3041, 0.4291, 0.3041, 0.4291, 0.4459, 0.4291, 0.4459, 0.4291, 0.3041, 0.4291, 0.3041, 0.4291, 0.4459, 0.4291, 0.4459, 0.4291, 0.3041, 0.4291, 0.3041, 0.4291, 0.4459, 0.4291, 0.4459, 0.4291, 0.3041, 0.4291, 0.3041, 0.4291, 0.4459, 0.4291, 0.4459, 0.4291, 0.3041, 0.4291, 0.3041, 0.4291, 0.4459, 0.4291, 0.4459, 0.4291, 0.3041, 0.4291, 0.3041, 0.4291, 0.4459, 0.4134, 0.75, 0.5866, 0.75, 0.5866, 0.75, 0.4134, 0.75, 0.125, 0.75, 0.1892, 0.75, 0.1892, 0.75, 0.125, 0.75, 0.625, 0.0, 0.5866, 0.0, 0.5866, 0.0, 0.625, 0.0, 0.5866, 0.0, 0.4134, 0.0, 0.4134, 0.0, 0.5866, 0.0, 0.3108, 0.75, 0.4134, 0.75, 0.4134, 0.75, 0.3108, 0.75, 0.3952, 0.8281, 0.4217, 0.7837, 0.5783, 0.7837, 0.6048, 0.8281, 0.6048, 0.9219, 0.5783, 0.9663, 0.4217, 0.9663, 0.3952, 0.9219, 0.6892, 0.75, 0.8108, 0.75, 0.8108, 0.75, 0.6892, 0.75, 0.4134, 0.75, 0.5866, 0.75, 0.5866, 0.75, 0.4134, 0.75, 0.4134, 0.75, 0.5866, 0.75, 0.5866, 0.75, 0.4134, 0.75, 0.4134, 0.75, 0.5866, 0.75, 0.5866, 0.75, 0.4134, 0.75, 0.5866, 0.75, 0.6892, 0.75, 0.6892, 0.75, 0.5866, 0.75, 0.5866, 0.75, 0.6892, 0.75, 0.6892, 0.75, 0.5866, 0.75, 0.5866, 0.75, 0.6892, 0.75, 0.6892, 0.75, 0.5866, 0.75, 0.6892, 0.75, 0.8108, 0.75, 0.8108, 0.75, 0.6892, 0.75, 0.6892, 0.75, 0.8108, 0.75, 0.8108, 0.75, 0.6892, 0.75, 0.6892, 0.75, 0.8108, 0.75, 0.8108, 0.75, 0.6892, 0.75, 0.625, 0.0, 0.5866, 0.0, 0.5866, 0.0, 0.625, 0.0, 0.625, 0.0, 0.5866, 0.0, 0.5866, 0.0, 0.625, 0.0, 0.625, 0.0, 0.5866, 0.0, 0.5866, 0.0, 0.625, 0.0, 0.125, 0.75, 0.1892, 0.75, 0.1892, 0.75, 0.125, 0.75, 0.125, 0.75, 0.1892, 0.75, 0.1892, 0.75, 0.125, 0.75, 0.125, 0.75, 0.1892, 0.75, 0.1892, 0.75, 0.125, 0.75, 0.1892, 0.75, 0.3108, 0.75, 0.3108, 0.75, 0.1892, 0.75, 0.1892, 0.75, 0.3108, 0.75, 0.3108, 0.75, 0.1892, 0.75, 0.1892, 0.75, 0.3108, 0.75, 0.3108, 0.75, 0.1892, 0.75, 0.5866, 0.0, 0.4134, 0.0, 0.4134, 0.0, 0.5866, 0.0, 0.5866, 0.0, 0.4134, 0.0, 0.4134, 0.0, 0.5866, 0.0, 0.5866, 0.0, 0.4134, 0.0, 0.4134, 0.0, 0.5866, 0.0, 0.3108, 0.75, 0.4134, 0.75, 0.4134, 0.75, 0.3108, 0.75, 0.3108, 0.75, 0.4134, 0.75, 0.4134, 0.75, 0.3108, 0.75, 0.3108, 0.75, 0.4134, 0.75, 0.4134, 0.75, 0.3108, 0.75, 0.4134, 0.5, 0.5866, 0.5, 0.586, 0.75, 0.4146, 0.75, 0.3108, 0.75, 0.3112, 0.75, 0.4146, 0.75, 0.4134, 0.75, 0.625, 0.0, 0.6225, -1.782e-05, 0.5845, 2.23e-06, 0.5866, 0.0, 0.6892, 0.5, 0.689, 0.75, 0.586, 0.75, 0.5866, 0.5, 0.1892, 0.5, 0.1902, 0.75, 0.1279, 0.75, 0.125, 0.5, 0.4134, 0.0, 0.5866, 0.0, 0.5845, 2.23e-06, 0.4203, 1.058e-05, 0.6892, 0.5, 0.8108, 0.5, 0.8045, 0.75, 0.689, 0.75, 0.1892, 0.5, 0.3108, 0.5, 0.3112, 0.75, 0.1902, 0.75, 0.3952, 0.9219, 0.4217, 0.9663, 0.4134, 1.0, 0.375, 0.9359, 0.6048, 0.8281, 0.5783, 0.7837, 0.5866, 0.75, 0.625, 0.8141, 0.5783, 0.9663, 0.6048, 0.9219, 0.625, 0.9359, 0.5866, 1.0, 0.4217, 0.7837, 0.3952, 0.8281, 0.375, 0.8141, 0.4134, 0.75, 0.5783, 0.7837, 0.4217, 0.7837, 0.4134, 0.75, 0.5866, 0.75, 0.375, 0.9358, 0.375, 0.8142, 0.3952, 0.8281, 0.3952, 0.9219, 0.625, 0.8142, 0.625, 0.9358, 0.6048, 0.9219, 0.6048, 0.8281, 0.5866, 1.0, 0.4134, 1.0, 0.4217, 0.9663, 0.5783, 0.9663, 0.5866, 0.75, 0.6892, 0.75, 0.6892, 0.75, 0.5866, 0.75])
me_cube.materials.append(mat_hiltmaterial)
me_cube.materials.append(mat_sabermaterial)
me_cube.materials.append(mat_swordmaterial)
me_cube.use_remesh_preserve_volume = False
me_cube.use_remesh_preserve_attributes = False
me_cube.use_mirror_vertex_groups = False
me_cube.update()

# ---- objects
ob_lightsword = bpy.data.objects.new('LightSword', me_cube)

# ---- transforms, parenting, visibility, modifiers, constraints
ob_lightsword.location = (0.0, 0.0, 0.0)
ob_lightsword.lock_rotations_4d = False
ob_lightsword.empty_display_type = 'ARROWS'
ob_lightsword.lineart.crease_threshold = 0.0

# ---- collection membership
col_collection.objects.link(ob_lightsword)

# ---- scene / render settings (as saved in the file)
scene.frame_start = 1; scene.frame_end = 250; scene.frame_set(1)
scene.render.engine = 'BLENDER_EEVEE_NEXT'
scene.cycles.use_denoising = False
scene.cycles.samples = 128
scene.cycles.sampling_pattern = 'TABULATED_SOBOL'
scene.cycles.use_adaptive_sampling = False
scene.cycles.use_light_tree = False
scene.view_settings.view_transform = 'Filmic'
bpy.context.view_layer.update()

# ---- added for rendering (the .blend has no active camera): camera
cam_auto = bpy.data.cameras.new('AutoCamera')
cam_auto.lens = 50.0
cam_auto.sensor_width = 36.0
cam_auto.clip_end = 1000.0
ob_auto_camera = bpy.data.objects.new('AutoCamera', cam_auto)
scene.collection.objects.link(ob_auto_camera)
ob_auto_camera.location = (1.05768, -0.866518, 0.802863)
ob_auto_camera.rotation_euler = (1.09748, -7.21219e-08, 0.694738)
scene.camera = ob_auto_camera
bpy.context.view_layer.update()
